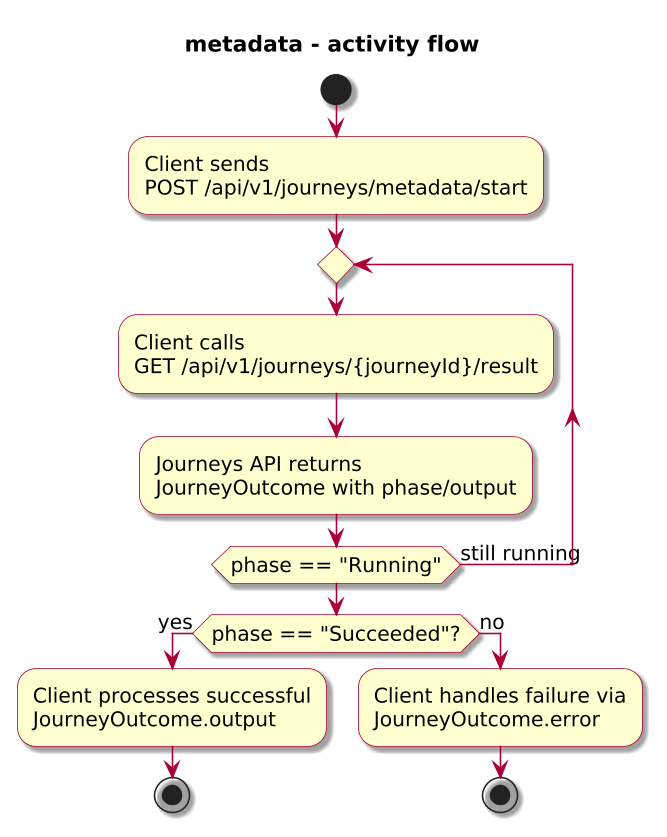

The diagram above was rendered by PlantUML. Its source (embedded in the PNG):
@startuml

skinparam BackgroundColor #FFFFFF
skinparam Shadowing true

skinparam DefaultFontName "SansSerif"
skinparam DefaultFontSize 13
skinparam DefaultFontStyle plain

skinparam dpi 150

skinparam sequence {
  ArrowColor #A80036
  LifeLineBorderColor #A80036
  LifeLineBackgroundColor #FFFFFF
}

skinparam Note {
  BackgroundColor #FBFB77
  BorderColor #A80036
}

skinparam ParticipantBorderColor #A80036
skinparam ParticipantBackgroundColor #FEFECE

skinparam ActorBorderColor #A80036
skinparam ActorBackgroundColor #FFFFFF
skinparam SequenceActorBorderThickness 2

skinparam state {
  BorderColor #A80036
  BackgroundColor #FEFECE
}

skinparam activity {
  ArrowColor #A80036
  BackgroundColor #FEFECE
  BorderColor #A80036
}

!include journey-diagram-theme.puml
title metadata - activity flow

start

:Client sends\nPOST /api/v1/journeys/metadata/start;

repeat
  :Client calls\nGET /api/v1/journeys/{journeyId}/result;
  :Journeys API returns\nJourneyOutcome with phase/output;
repeat while (phase == "Running") is (still running)

if (phase == "Succeeded"?) then (yes)
  :Client processes successful\nJourneyOutcome.output;
  stop
else (no)
  :Client handles failure via\nJourneyOutcome.error;
  stop
endif

@enduml